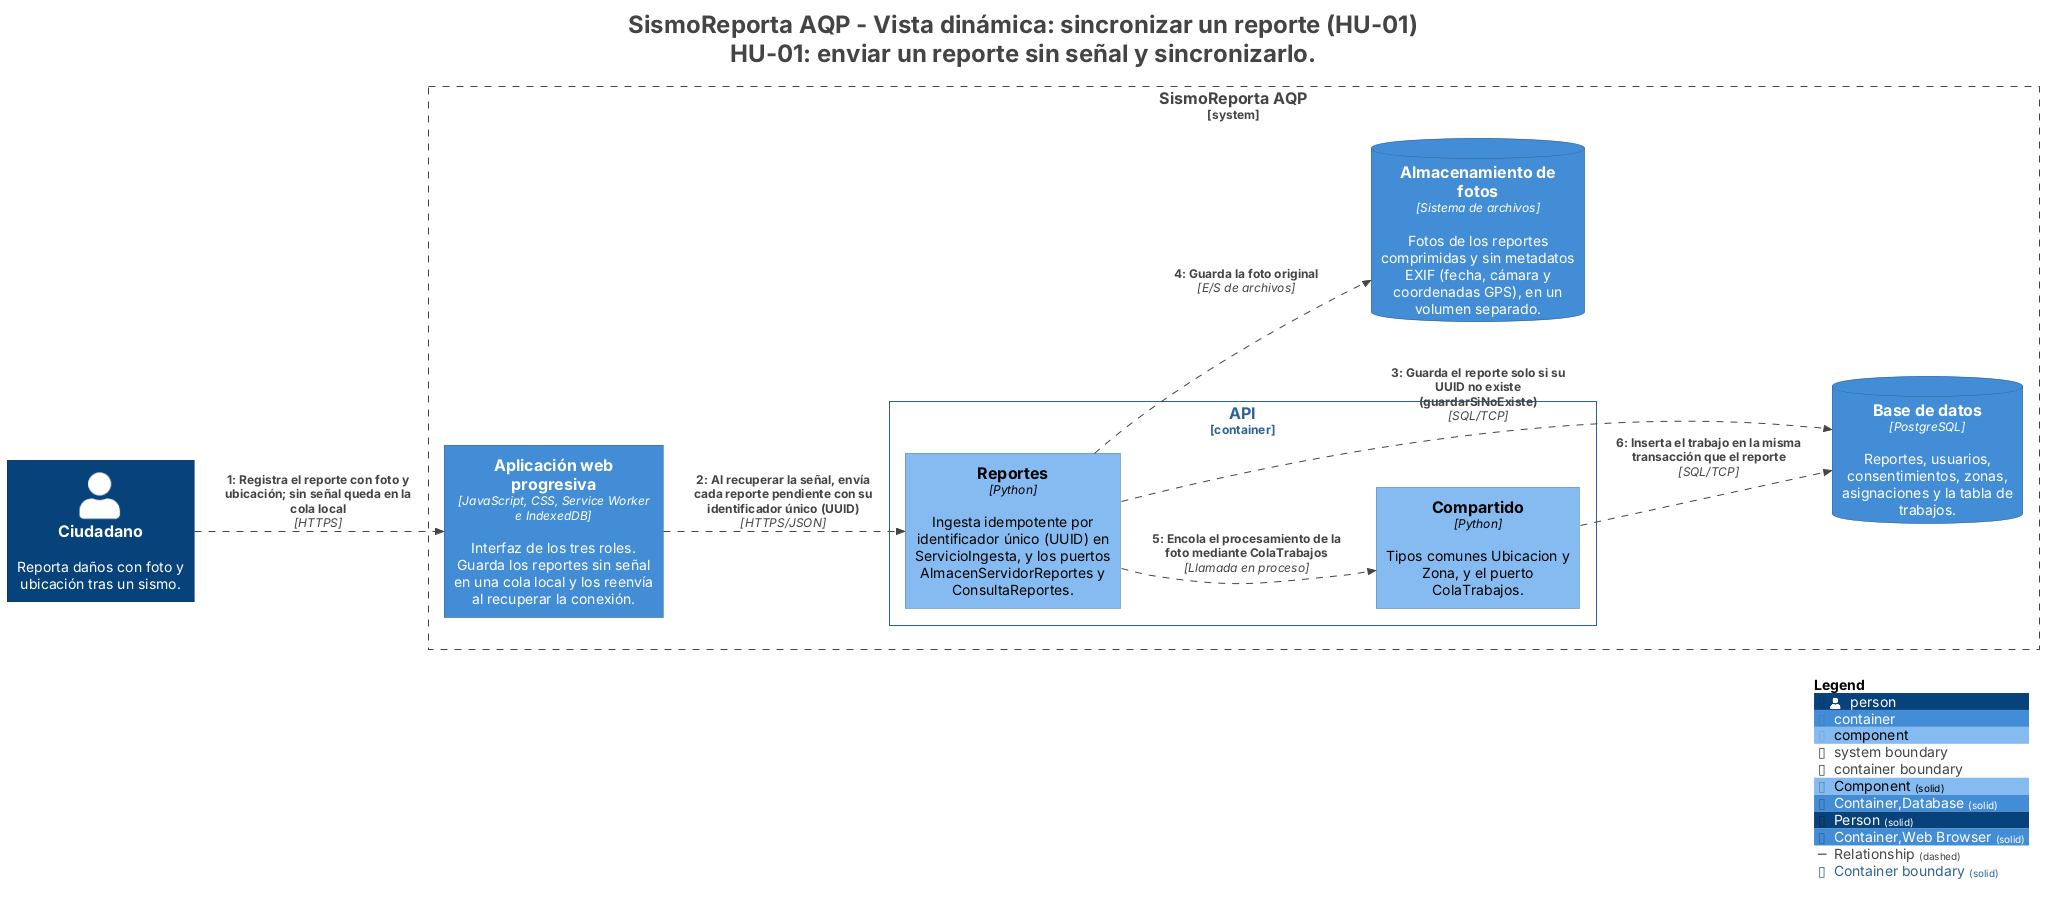

The diagram above was rendered by PlantUML. Its source (embedded in the PNG):
@startuml
title <size:24>SismoReporta AQP - Vista dinámica: sincronizar un reporte (HU-01)</size>\n<size:24>HU-01: enviar un reporte sin señal y sincronizarlo.</size>

set separator none
left to right direction

<style>
  root {
    BackgroundColor: #ffffff
    FontColor: #444444
  }
</style>

!include <C4/C4>
!include <C4/C4_Context>
!include <C4/C4_Container>
!include <C4/C4_Component>

AddElementTag("Component", $bgColor="#85bbf0", $borderColor="#5d82a8", $fontColor="#000000", $sprite="", $shadowing="", $borderStyle="solid")
AddElementTag("Container,Database", $bgColor="#438dd5", $borderColor="#2e6295", $fontColor="#ffffff", $sprite="", $shadowing="", $borderStyle="solid")
AddElementTag("Person", $bgColor="#08427b", $borderColor="#052e56", $fontColor="#ffffff", $sprite="", $shadowing="", $borderStyle="solid")
AddElementTag("Container,Web Browser", $bgColor="#438dd5", $borderColor="#2e6295", $fontColor="#ffffff", $sprite="", $shadowing="", $borderStyle="solid")

AddRelTag("Relationship", $textColor="#444444", $lineColor="#444444", $lineStyle = DashedLine())

AddBoundaryTag("Container", $bgColor="#ffffff", $borderColor="#2e6295", $fontColor="#2e6295", $shadowing="", $borderStyle="solid")

Person(Ciudadano, "Ciudadano", $descr="Reporta daños con foto y ubicación tras un sismo.", $tags="Person", $link="")

System_Boundary("SismoReportaAQP_boundary", "SismoReporta AQP", $tags="Software System") {
  Container_Boundary("SismoReportaAQP.API_boundary", "API", $tags="Container") {
    Component(SismoReportaAQP.API.Compartido, "Compartido", $techn="Python", $descr="Tipos comunes Ubicacion y Zona, y el puerto ColaTrabajos.", $tags="Component", $link="")
    Component(SismoReportaAQP.API.Reportes, "Reportes", $techn="Python", $descr="Ingesta idempotente por identificador único (UUID) en ServicioIngesta, y los puertos AlmacenServidorReportes y ConsultaReportes.", $tags="Component", $link="")
  }

  ContainerDb(SismoReportaAQP.Basededatos, "Base de datos", $techn="PostgreSQL", $descr="Reportes, usuarios, consentimientos, zonas, asignaciones y la tabla de trabajos.", $tags="Container,Database", $link="")
  ContainerDb(SismoReportaAQP.Almacenamientodefotos, "Almacenamiento de fotos", $techn="Sistema de archivos", $descr="Fotos de los reportes comprimidas y sin metadatos EXIF (fecha, cámara y coordenadas GPS), en un volumen separado.", $tags="Container,Database", $link="")
  Container(SismoReportaAQP.Aplicaciónwebprogresiva, "Aplicación web progresiva", $techn="JavaScript, CSS, Service Worker e IndexedDB", $descr="Interfaz de los tres roles. Guarda los reportes sin señal en una cola local y los reenvía al recuperar la conexión.", $tags="Container,Web Browser", $link="")
}

Person(Ciudadano, "Ciudadano", $descr="Reporta daños con foto y ubicación tras un sismo.", $tags="Person", $link="")
Container(SismoReportaAQP.Aplicaciónwebprogresiva, "Aplicación web progresiva", $techn="JavaScript, CSS, Service Worker e IndexedDB", $descr="Interfaz de los tres roles. Guarda los reportes sin señal en una cola local y los reenvía al recuperar la conexión.", $tags="Container,Web Browser", $link="")
ContainerDb(SismoReportaAQP.Basededatos, "Base de datos", $techn="PostgreSQL", $descr="Reportes, usuarios, consentimientos, zonas, asignaciones y la tabla de trabajos.", $tags="Container,Database", $link="")
ContainerDb(SismoReportaAQP.Almacenamientodefotos, "Almacenamiento de fotos", $techn="Sistema de archivos", $descr="Fotos de los reportes comprimidas y sin metadatos EXIF (fecha, cámara y coordenadas GPS), en un volumen separado.", $tags="Container,Database", $link="")

Rel(Ciudadano, SismoReportaAQP.Aplicaciónwebprogresiva, "1: Registra el reporte con foto y ubicación; sin señal queda en la cola local", $techn="HTTPS", $tags="Relationship", $link="")
Rel(SismoReportaAQP.Aplicaciónwebprogresiva, SismoReportaAQP.API.Reportes, "2: Al recuperar la señal, envía cada reporte pendiente con su identificador único (UUID)", $techn="HTTPS/JSON", $tags="Relationship", $link="")
Rel(SismoReportaAQP.API.Reportes, SismoReportaAQP.Basededatos, "3: Guarda el reporte solo si su UUID no existe (guardarSiNoExiste)", $techn="SQL/TCP", $tags="Relationship", $link="")
Rel(SismoReportaAQP.API.Reportes, SismoReportaAQP.Almacenamientodefotos, "4: Guarda la foto original", $techn="E/S de archivos", $tags="Relationship", $link="")
Rel(SismoReportaAQP.API.Reportes, SismoReportaAQP.API.Compartido, "5: Encola el procesamiento de la foto mediante ColaTrabajos", $techn="Llamada en proceso", $tags="Relationship", $link="")
Rel(SismoReportaAQP.API.Compartido, SismoReportaAQP.Basededatos, "6: Inserta el trabajo en la misma transacción que el reporte", $techn="SQL/TCP", $tags="Relationship", $link="")

SHOW_LEGEND(true)
hide stereotypes
@enduml